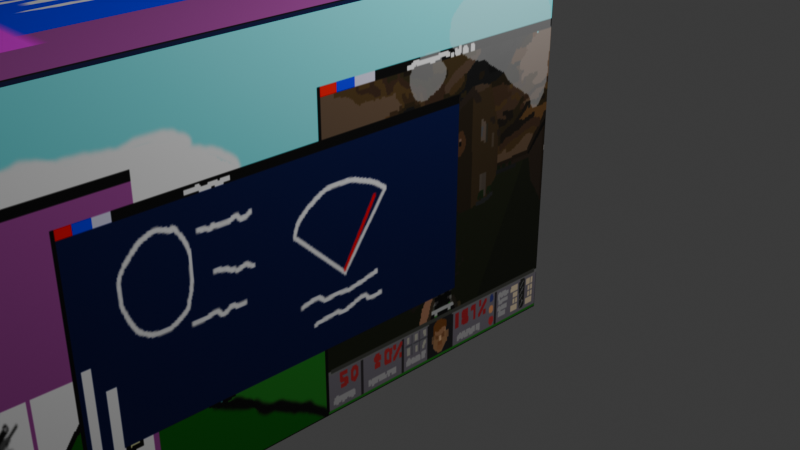 # Source: screen.blend  (saved by Blender 4.4.32; exported with 4.5.12 LTS)
import bpy
from mathutils import Matrix  # noqa: F401  (used for matrix-valued properties, if any)

bpy.ops.wm.read_factory_settings(use_empty=True)
scene = bpy.context.scene
scene.name = 'Scene'

# ---- collections
col_collection = bpy.data.collections.new('Collection'); scene.collection.children.link(col_collection)

# ---- images (referenced by path relative to the original .blend; pixels are not part of the script)
import os
ASSET_DIR = os.environ.get("B2B_ASSET_DIR", "")  # directory of the original .blend (textures are referenced by path, not embedded)
HERE = os.path.dirname(os.path.abspath(__file__))  # packed textures are extracted next to this script under _unpacked/

def load_image(name, relpath, width, height, colorspace="sRGB"):
    """Load a texture the original file referenced (path relative to the .blend, or extracted next to this script)."""
    p = next((c for c in (os.path.join(HERE, relpath), os.path.join(ASSET_DIR, relpath)) if relpath and os.path.exists(c)), "")
    if p:
        img = bpy.data.images.load(p, check_existing=True)
        img.name = name
    else:  # same state as the original file: an image datablock whose file is absent (Cycles renders it pink)
        img = bpy.data.images.new(name, width, height)
        img.source = "FILE"
        img.filepath = "//" + (relpath or name)
    img.colorspace_settings.name = colorspace
    return img
img_screen_png = load_image('screen.png', '_unpacked/screen.39b5d829.png', 809, 260, 'sRGB')

# ---- materials (node trees are filled in below, after node groups)
mat_material = bpy.data.materials.new('Material')
mat_material.alpha_threshold = 0.0
mat_material.roughness = 0.5
mat_material.line_color = (0.0, 0.0, 0.0, 1.0)

# ---- material node trees
mat_material.use_nodes = True; mat_material.node_tree.nodes.clear()
_N = mat_material.node_tree.nodes; _L = mat_material.node_tree.links
n0 = _N.new('ShaderNodeOutputMaterial'); n0.name = 'Material Output'; n0.location = (300, 300)
n1 = _N.new('ShaderNodeBsdfPrincipled'); n1.name = 'Principled BSDF'; n1.location = (10, 300)
n1.inputs[3].default_value = 1.45
n2 = _N.new('ShaderNodeTexImage'); n2.name = 'Image Texture'; n2.location = (-280, 275)
n2.image = img_screen_png
_L.new(n1.outputs[0], n0.inputs[0])
_L.new(n2.outputs[0], n1.inputs[0])
n0.is_active_output = True

# ---- world
world_world = bpy.data.worlds.new('World'); scene.world = world_world
world_world.use_nodes = True; world_world.node_tree.nodes.clear()
_N = world_world.node_tree.nodes; _L = world_world.node_tree.links
n0 = _N.new('ShaderNodeOutputWorld'); n0.name = 'World Output'; n0.location = (300, 300)
n1 = _N.new('ShaderNodeBackground'); n1.name = 'Background'; n1.location = (10, 300)
n1.inputs[0].default_value = (0.05088, 0.05088, 0.05088, 1.0)
_L.new(n1.outputs[0], n0.inputs[0])
n0.is_active_output = True
world_world.color = (0.05088, 0.05088, 0.05088)
world_world.sun_shadow_jitter_overblur = 0.0

# ---- cameras
cam_camera = bpy.data.cameras.new('Camera')
cam_camera.clip_end = 100.0
cam_camera.ortho_scale = 7.314

# ---- lights
light_light = bpy.data.lights.new('Light', 'POINT')
light_light.energy = 1000.0
light_light.shadow_soft_size = 0.1

# ---- meshes
me_cube = bpy.data.meshes.new('Cube')
me_cube.from_pydata([(1.0, 7.005, 1.0), (1.0, 7.005, -2.686), (1.0, -1.0, 1.0), (1.0, -1.0, -2.686), (-1.0, 7.005, 1.0), (-1.0, 7.005, -2.686), (-1.0, -1.0, 1.0), (-1.0, -1.0, -2.686)], [], [(0, 4, 6, 2), (3, 2, 6, 7), (7, 6, 4, 5), (5, 1, 3, 7), (1, 0, 2, 3), (5, 4, 0, 1)])
_uv = me_cube.uv_layers.new(name='UVMap')
_uv.uv.foreach_set('vector', [0.625, 0.5, 0.875, 0.5, 0.875, 0.75, 0.625, 0.75, 0.375, 0.75, 0.625, 0.75, 0.625, 1.0, 0.375, 1.0, 0.375, 0.0, 0.625, 0.0, 0.625, 0.25, 0.375, 0.25, 0.125, 0.5, 0.375, 0.5, 0.375, 0.75, 0.125, 0.75, 0.0006776, 0.9947, 0.0006776, 0.005289, 0.9966, 0.005289, 0.9966, 0.9947, 0.375, 0.25, 0.625, 0.25, 0.625, 0.5, 0.375, 0.5])
me_cube.materials.append(mat_material)
me_cube.use_mirror_vertex_groups = False
me_cube.update()

# ---- objects
ob_cube = bpy.data.objects.new('Cube', me_cube)
ob_light = bpy.data.objects.new('Light', light_light)
ob_camera = bpy.data.objects.new('Camera', cam_camera)

# ---- transforms, parenting, visibility, modifiers, constraints
ob_cube.location = (0.0, 0.0, 0.0)
ob_cube.rotation_euler = (-3.142, -0.0, 0.0)
ob_cube.lock_rotations_4d = False
ob_cube.empty_display_type = 'ARROWS'
ob_cube.lineart.crease_threshold = 0.0
ob_light.location = (4.076, 1.005, 5.904)
ob_light.rotation_euler = (0.6503, 0.05522, 1.866)
ob_light.lock_rotations_4d = False
ob_light.empty_display_type = 'ARROWS'
ob_light.color = (0.0, 0.0, 0.0, 0.0)
ob_light.lineart.crease_threshold = 0.0
ob_camera.location = (7.359, -6.926, 4.958)
ob_camera.rotation_euler = (1.109, 0.0, 0.8149)
ob_camera.lock_rotations_4d = False
ob_camera.empty_display_type = 'ARROWS'
ob_camera.color = (0.0, 0.0, 0.0, 0.0)
ob_camera.display_type = 'WIRE'
ob_camera.lineart.crease_threshold = 0.0

# ---- collection membership
col_collection.objects.link(ob_cube)
col_collection.objects.link(ob_light)
col_collection.objects.link(ob_camera)

# ---- scene / render settings (as saved in the file)
scene.camera = ob_camera
scene.frame_start = 1; scene.frame_end = 250; scene.frame_set(1)
scene.render.engine = 'BLENDER_EEVEE_NEXT'
bpy.context.view_layer.update()
